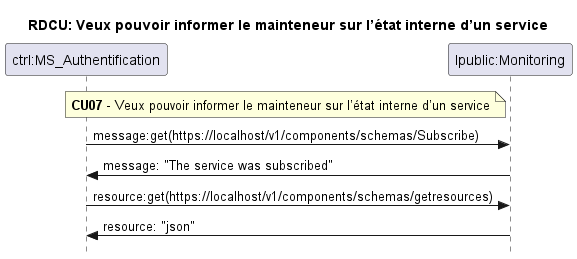

The diagram above was rendered by PlantUML. Its source (embedded in the PNG):
@startuml
title RDCU: Veux pouvoir informer le mainteneur sur l’état interne d’un service
skinparam Style strictuml

participant "ctrl:MS_Authentification" as ctrl
participant "Ipublic:Monitoring" as Ipublic

note left of Ipublic:**CU07** - Veux pouvoir informer le mainteneur sur l’état interne d’un service
ctrl -> Ipublic: message:get(https://localhost/v1/components/schemas/Subscribe) 
Ipublic -> ctrl: message: "The service was subscribed"
ctrl -> Ipublic: resource:get(https://localhost/v1/components/schemas/getresources) 
Ipublic -> ctrl: resource: "json"

@enduml